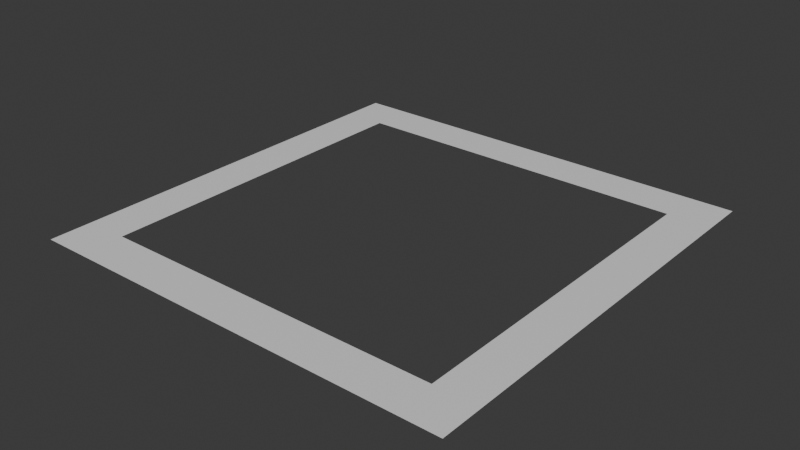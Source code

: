# Source: base_square_small.blend  (saved by Blender 5.0.119; exported with 4.5.12 LTS)
import bpy
from mathutils import Matrix  # noqa: F401  (used for matrix-valued properties, if any)

bpy.ops.wm.read_factory_settings(use_empty=True)
scene = bpy.context.scene
scene.name = 'Scene'

# ---- collections
col_collection = bpy.data.collections.new('Collection'); scene.collection.children.link(col_collection)

# ---- materials (node trees are filled in below, after node groups)
mat_material = bpy.data.materials.new('Material')
mat_material.alpha_threshold = 0.0
mat_material.use_backface_culling_lightprobe_volume = False
mat_material.roughness = 0.5
mat_material.line_color = (0.0, 0.0, 0.0, 1.0)

# ---- material node trees
mat_material.use_nodes = True; mat_material.node_tree.nodes.clear()
_N = mat_material.node_tree.nodes; _L = mat_material.node_tree.links
n0 = _N.new('ShaderNodeOutputMaterial'); n0.name = 'Material Output'; n0.location = (200, 100)
n1 = _N.new('ShaderNodeBsdfPrincipled'); n1.name = 'Principled BSDF'; n1.location = (-200, 100)
_L.new(n1.outputs[0], n0.inputs[0])
n0.is_active_output = True

# ---- world
world_world = bpy.data.worlds.new('World'); scene.world = world_world
world_world.use_nodes = True; world_world.node_tree.nodes.clear()
_N = world_world.node_tree.nodes; _L = world_world.node_tree.links
n0 = _N.new('ShaderNodeOutputWorld'); n0.name = 'World Output'; n0.location = (200, 100)
n1 = _N.new('ShaderNodeBackground'); n1.name = 'Background'; n1.location = (-200, 100)
n1.inputs[0].default_value = (0.05088, 0.05088, 0.05088, 1.0)
_L.new(n1.outputs[0], n0.inputs[0])
n0.is_active_output = True
world_world.color = (0.05088, 0.05088, 0.05088)
world_world.sun_shadow_jitter_overblur = 0.0

# ---- meshes
me_cube = bpy.data.meshes.new('Cube')
me_cube.from_pydata([(0.2, 0.2, 0.0), (0.25, 0.25, 0.0), (0.2, -0.2, 0.0), (0.25, -0.25, 0.0), (-0.2, 0.2, 0.0), (-0.25, 0.25, 0.0), (-0.2, -0.2, 0.0), (-0.25, -0.25, 0.0)], [], [(3, 2, 6, 7), (7, 6, 4, 5), (1, 0, 2, 3), (5, 4, 0, 1)])
_uv = me_cube.uv_layers.new(name='UVMap')
_uv.uv.foreach_set('vector', [0.375, 0.75, 0.625, 0.75, 0.625, 1.0, 0.375, 1.0, 0.375, 0.0, 0.625, 0.0, 0.625, 0.25, 0.375, 0.25, 0.375, 0.5, 0.625, 0.5, 0.625, 0.75, 0.375, 0.75, 0.375, 0.25, 0.625, 0.25, 0.625, 0.5, 0.375, 0.5])
me_cube.materials.append(mat_material)
me_cube.use_mirror_vertex_groups = False
me_cube.update()

# ---- objects
ob_smallsquare = bpy.data.objects.new('SmallSquare', me_cube)

# ---- transforms, parenting, visibility, modifiers, constraints
ob_smallsquare.location = (0.0, 0.0, 0.0)
ob_smallsquare.lock_rotations_4d = False
ob_smallsquare.empty_display_type = 'ARROWS'
ob_smallsquare.lineart.crease_threshold = 0.0

# ---- collection membership
col_collection.objects.link(ob_smallsquare)

# ---- scene / render settings (as saved in the file)
scene.frame_start = 1; scene.frame_end = 250; scene.frame_set(1)
scene.render.engine = 'BLENDER_EEVEE_NEXT'
scene.render.bake_bias = 0.0
scene.render.bake_samples = 0
scene.cycles.sampling_pattern = 'TABULATED_SOBOL'
scene.eevee.use_volume_custom_range = False
bpy.context.view_layer.update()

# ---- added for rendering (the .blend has no active camera and no usable light): camera, sun
cam_auto = bpy.data.cameras.new('AutoCamera')
cam_auto.lens = 50.0
cam_auto.sensor_width = 36.0
cam_auto.clip_end = 1000.0
ob_auto_camera = bpy.data.objects.new('AutoCamera', cam_auto)
scene.collection.objects.link(ob_auto_camera)
ob_auto_camera.location = (0.654233, -0.785079, 0.523386)
ob_auto_camera.rotation_euler = (1.09748, -7.21219e-08, 0.694738)
scene.camera = ob_auto_camera
light_auto_sun = bpy.data.lights.new('AutoSun', 'SUN')
light_auto_sun.energy = 3.0
light_auto_sun.angle = 0.0523599
ob_auto_sun = bpy.data.objects.new('AutoSun', light_auto_sun)
scene.collection.objects.link(ob_auto_sun)
ob_auto_sun.rotation_euler = (0.872665, 0.174533, 0.523599)
bpy.context.view_layer.update()
